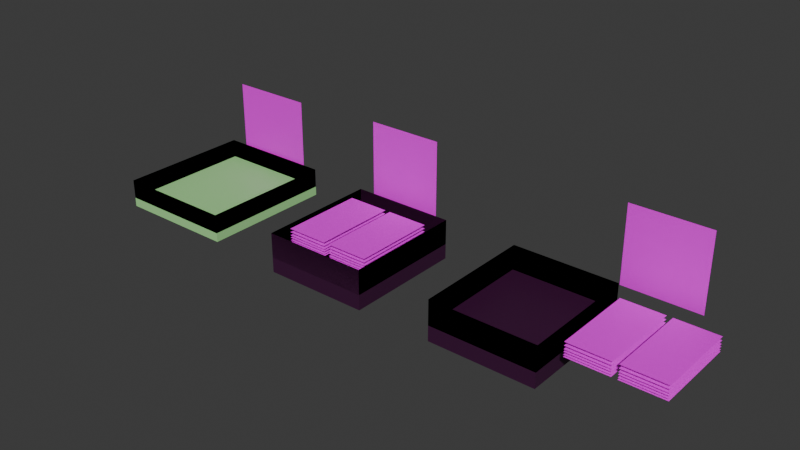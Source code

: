 # Source: boxset.blend  (saved by Blender 4.1.24; exported with 4.5.12 LTS)
import bpy
from mathutils import Matrix  # noqa: F401  (used for matrix-valued properties, if any)

bpy.ops.wm.read_factory_settings(use_empty=True)
scene = bpy.context.scene
scene.name = 'Scene'

# ---- collections
col_collection = bpy.data.collections.new('Collection'); scene.collection.children.link(col_collection)

# ---- images (referenced by path relative to the original .blend; pixels are not part of the script)
import os
ASSET_DIR = os.environ.get("B2B_ASSET_DIR", "")  # directory of the original .blend (textures are referenced by path, not embedded)
HERE = os.path.dirname(os.path.abspath(__file__))  # packed textures are extracted next to this script under _unpacked/

def load_image(name, relpath, width, height, colorspace="sRGB"):
    """Load a texture the original file referenced (path relative to the .blend, or extracted next to this script)."""
    p = next((c for c in (os.path.join(HERE, relpath), os.path.join(ASSET_DIR, relpath)) if relpath and os.path.exists(c)), "")
    if p:
        img = bpy.data.images.load(p, check_existing=True)
        img.name = name
    else:  # same state as the original file: an image datablock whose file is absent (Cycles renders it pink)
        img = bpy.data.images.new(name, width, height)
        img.source = "FILE"
        img.filepath = "//" + (relpath or name)
    img.colorspace_settings.name = colorspace
    return img
img_box1_removebg_preview_png = load_image('box1-removebg-preview.png', 'project pic/box1-removebg-preview.png', 1024, 1024, 'sRGB')
img_box2face_jpg = load_image('box2face.jpg', 'project pic/box2face.jpg', 1024, 1024, 'sRGB')
img_box2_removebg_preview_png = load_image('box2-removebg-preview.png', 'project pic/box2-removebg-preview.png', 1024, 1024, 'sRGB')

# ---- materials (node trees are filled in below, after node groups)
mat_material_005 = bpy.data.materials.new('Material.005')
mat_material_005.use_transparent_shadow = False
mat_material_004 = bpy.data.materials.new('Material.004')
mat_material_004.use_transparent_shadow = False
mat_material_006 = bpy.data.materials.new('Material.006')
mat_material_006.use_transparent_shadow = False
mat_material_007 = bpy.data.materials.new('Material.007')
mat_material_007.use_transparent_shadow = False
mat_material_003 = bpy.data.materials.new('Material.003')
mat_material_003.use_transparent_shadow = False

# ---- material node trees
mat_material_005.use_nodes = True; mat_material_005.node_tree.nodes.clear()
_N = mat_material_005.node_tree.nodes; _L = mat_material_005.node_tree.links
n0 = _N.new('ShaderNodeBsdfPrincipled'); n0.name = 'Principled BSDF'; n0.location = (10, 300)
n0.inputs[0].default_value = (0.3782, 0.801, 0.3078, 1.0)
n1 = _N.new('ShaderNodeOutputMaterial'); n1.name = 'Material Output'; n1.location = (300, 300)
_L.new(n0.outputs[0], n1.inputs[0])
n1.is_active_output = True
mat_material_004.use_nodes = True; mat_material_004.node_tree.nodes.clear()
_N = mat_material_004.node_tree.nodes; _L = mat_material_004.node_tree.links
n0 = _N.new('ShaderNodeBsdfPrincipled'); n0.name = 'Principled BSDF'; n0.location = (10, 300)
n1 = _N.new('ShaderNodeOutputMaterial'); n1.name = 'Material Output'; n1.location = (300, 300)
n2 = _N.new('ShaderNodeTexImage'); n2.name = 'Image Texture'; n2.location = (-280, 280)
n2.image = img_box1_removebg_preview_png
_L.new(n0.outputs[0], n1.inputs[0])
_L.new(n2.outputs[0], n0.inputs[0])
n1.is_active_output = True
mat_material_006.use_nodes = True; mat_material_006.node_tree.nodes.clear()
_N = mat_material_006.node_tree.nodes; _L = mat_material_006.node_tree.links
n0 = _N.new('ShaderNodeBsdfPrincipled'); n0.name = 'Principled BSDF'; n0.location = (10, 300)
n1 = _N.new('ShaderNodeOutputMaterial'); n1.name = 'Material Output'; n1.location = (300, 300)
n2 = _N.new('ShaderNodeTexImage'); n2.name = 'Image Texture'; n2.location = (-280, 280)
n2.image = img_box2face_jpg
_L.new(n0.outputs[0], n1.inputs[0])
_L.new(n2.outputs[0], n0.inputs[0])
n1.is_active_output = True
mat_material_007.use_nodes = True; mat_material_007.node_tree.nodes.clear()
_N = mat_material_007.node_tree.nodes; _L = mat_material_007.node_tree.links
n0 = _N.new('ShaderNodeBsdfPrincipled'); n0.name = 'Principled BSDF'; n0.location = (10, 300)
n0.inputs[0].default_value = (0.04644, 0.004853, 0.04083, 1.0)
n1 = _N.new('ShaderNodeOutputMaterial'); n1.name = 'Material Output'; n1.location = (300, 300)
_L.new(n0.outputs[0], n1.inputs[0])
n1.is_active_output = True
mat_material_003.use_nodes = True; mat_material_003.node_tree.nodes.clear()
_N = mat_material_003.node_tree.nodes; _L = mat_material_003.node_tree.links
n0 = _N.new('ShaderNodeBsdfPrincipled'); n0.name = 'Principled BSDF'; n0.location = (10, 300)
n1 = _N.new('ShaderNodeOutputMaterial'); n1.name = 'Material Output'; n1.location = (300, 300)
n2 = _N.new('ShaderNodeTexImage'); n2.name = 'Image Texture'; n2.location = (-280, 280)
n2.image = img_box2_removebg_preview_png
_L.new(n0.outputs[0], n1.inputs[0])
_L.new(n2.outputs[0], n0.inputs[0])
n1.is_active_output = True

# ---- world
world_world = bpy.data.worlds.new('World'); scene.world = world_world
world_world.use_nodes = True; world_world.node_tree.nodes.clear()
_N = world_world.node_tree.nodes; _L = world_world.node_tree.links
n0 = _N.new('ShaderNodeOutputWorld'); n0.name = 'World Output'; n0.location = (300, 300)
n1 = _N.new('ShaderNodeBackground'); n1.name = 'Background'; n1.location = (10, 300)
n1.inputs[0].default_value = (0.05088, 0.05088, 0.05088, 1.0)
_L.new(n1.outputs[0], n0.inputs[0])
n0.is_active_output = True
world_world.color = (0.05088, 0.05088, 0.05088)
world_world.use_sun_shadow = False
world_world.sun_shadow_jitter_overblur = 0.0

# ---- meshes
me_cube_002 = bpy.data.meshes.new('Cube.002')
me_cube_002.from_pydata([(-1.0, -1.0, -1.0), (-1.0, -1.0, 1.0), (-1.0, 1.0, -1.0), (-1.0, 1.0, 1.0), (1.0, -1.0, -1.0), (1.0, -1.0, 1.0), (1.0, 1.0, -1.0), (1.0, 1.0, 1.0), (-1.0, 1.0, 0.3554), (-1.0, -1.0, 0.3554), (1.0, 1.0, 0.3554), (1.0, -1.0, 0.3554), (-0.711, 1.029, -0.7265), (0.7015, 1.029, -0.7265), (-0.711, 1.029, -5.762), (0.7015, 1.029, -5.762)], [], [(0, 1, 3, 2), (2, 3, 7, 6), (6, 7, 5, 4), (4, 5, 1, 0), (4, 0, 9, 11), (7, 3, 1, 5), (8, 10, 11, 9), (2, 6, 10, 8), (0, 2, 8, 9), (6, 4, 11, 10), (12, 13, 15, 14)])
me_cube_002.polygons.foreach_set('material_index', [0, 0, 0, 0, 0, 0, 0, 0, 0, 0, 1])
_uv = me_cube_002.uv_layers.new(name='UVMap')
_uv.uv.foreach_set('vector', [0.375, 0.0, 0.625, 0.0, 0.625, 0.25, 0.375, 0.25, 0.375, 0.25, 0.625, 0.25, 0.625, 0.5, 0.375, 0.5, 0.375, 0.5, 0.625, 0.5, 0.625, 0.75, 0.375, 0.75, 0.375, 0.75, 0.625, 0.75, 0.625, 1.0, 0.375, 1.0, 0.375, 0.75, 0.375, 1.0, 0.375, 1.0, 0.375, 0.75, 0.625, 0.5, 0.875, 0.5, 0.875, 0.75, 0.625, 0.75, 0.125, 0.5, 0.375, 0.5, 0.375, 0.75, 0.125, 0.75, 0.375, 0.25, 0.375, 0.5, 0.375, 0.5, 0.375, 0.25, 0.375, 0.0, 0.375, 0.25, 0.375, 0.25, 0.375, 0.0, 0.375, 0.5, 0.375, 0.75, 0.375, 0.75, 0.375, 0.5, 0.265, 0.265, 0.735, 0.265, 0.735, 0.735, 0.265, 0.735])
me_cube_002.materials.append(mat_material_005)
me_cube_002.materials.append(mat_material_004)
me_cube_002.update()
me_plane_006 = bpy.data.meshes.new('Plane.006')
me_plane_006.from_pydata([(-1.0, -1.0, 0.0), (1.0, -1.0, 0.0), (-1.0, 1.0, 0.0), (1.0, 1.0, 0.0), (-1.391, -1.979, 3.257), (-1.391, -0.9242, 3.257), (-1.391, -1.979, 0.0692), (-1.391, -0.9242, 0.0692), (1.373, -1.979, 3.257), (1.373, -0.9242, 3.257), (1.373, -1.979, 0.0692), (1.373, -0.9242, 0.0692), (-1.391, -1.579, 3.257), (-1.391, -1.579, 0.0692), (1.373, -1.579, 0.0692), (1.373, -1.579, 3.257), (0.01371, -1.301, 2.785), (1.117, -1.301, 2.785), (0.01371, -1.301, 0.5774), (1.117, -1.301, 0.5774), (0.01371, -0.9431, 2.785), (1.117, -0.9431, 2.785), (0.01371, -0.9431, 0.5774), (1.117, -0.9431, 0.5774), (0.01371, -1.035, 2.785), (1.117, -1.035, 2.785), (0.01371, -1.035, 0.5774), (1.117, -1.035, 0.5774), (0.01371, -1.119, 2.785), (1.117, -1.119, 2.785), (0.01371, -1.119, 0.5774), (1.117, -1.119, 0.5774), (0.01371, -1.181, 2.785), (1.117, -1.181, 2.785), (0.01371, -1.181, 0.5774), (1.117, -1.181, 0.5774), (0.01371, -1.25, 2.785), (1.117, -1.25, 2.785), (0.01371, -1.25, 0.5774), (1.117, -1.25, 0.5774), (-1.232, -1.301, 2.785), (-0.1287, -1.301, 2.785), (-1.232, -1.301, 0.5774), (-0.1287, -1.301, 0.5774), (-1.232, -0.9431, 2.785), (-0.1287, -0.9431, 2.785), (-1.232, -0.9431, 0.5774), (-0.1287, -0.9431, 0.5774), (-1.232, -1.035, 2.785), (-0.1287, -1.035, 2.785), (-1.232, -1.035, 0.5774), (-0.1287, -1.035, 0.5774), (-1.232, -1.119, 2.785), (-0.1287, -1.119, 2.785), (-1.232, -1.119, 0.5774), (-0.1287, -1.119, 0.5774), (-1.232, -1.181, 2.785), (-0.1287, -1.181, 2.785), (-1.232, -1.181, 0.5774), (-0.1287, -1.181, 0.5774), (-1.232, -1.25, 2.785), (-0.1287, -1.25, 2.785), (-1.232, -1.25, 0.5774), (-0.1287, -1.25, 0.5774)], [], [(0, 1, 3, 2), (4, 5, 7, 6), (6, 7, 11, 10), (10, 11, 9, 8), (8, 9, 5, 4), (6, 10, 8, 4), (7, 5, 12, 13), (14, 13, 12, 15), (5, 9, 15, 12), (11, 7, 13, 14), (9, 11, 14, 15), (16, 17, 19, 18), (20, 21, 23, 22), (24, 25, 27, 26), (28, 29, 31, 30), (32, 33, 35, 34), (36, 37, 39, 38), (40, 41, 43, 42), (44, 45, 47, 46), (48, 49, 51, 50), (52, 53, 55, 54), (56, 57, 59, 58), (60, 61, 63, 62)])
me_plane_006.polygons.foreach_set('material_index', [0, 1, 1, 1, 1, 1, 1, 1, 1, 1, 1, 2, 2, 2, 2, 2, 2, 2, 2, 2, 2, 2, 2])
_uv = me_plane_006.uv_layers.new(name='UVMap')
_uv.uv.foreach_set('vector', [0.0, 0.0, 1.0, 0.0, 1.0, 1.0, 0.0, 1.0, 0.375, 0.0, 0.625, 0.0, 0.625, 0.25, 0.375, 0.25, 0.375, 0.25, 0.625, 0.25, 0.625, 0.5, 0.375, 0.5, 0.375, 0.5, 0.625, 0.5, 0.625, 0.75, 0.375, 0.75, 0.375, 0.75, 0.625, 0.75, 0.625, 1.0, 0.375, 1.0, 0.125, 0.5, 0.375, 0.5, 0.375, 0.75, 0.125, 0.75, 0.625, 0.25, 0.625, 0.0, 0.625, 0.0, 0.625, 0.25, 0.625, 0.5, 0.875, 0.5, 0.875, 0.75, 0.625, 0.75, 0.625, 1.0, 0.625, 0.75, 0.625, 0.75, 0.625, 1.0, 0.625, 0.5, 0.625, 0.25, 0.625, 0.25, 0.625, 0.5, 0.625, 0.75, 0.625, 0.5, 0.625, 0.5, 0.625, 0.75, 0.3005, 0.3005, 0.6995, 0.3005, 0.6995, 0.6995, 0.3005, 0.6995, 0.3005, 0.3005, 0.6995, 0.3005, 0.6995, 0.6995, 0.3005, 0.6995, 0.3005, 0.3005, 0.6995, 0.3005, 0.6995, 0.6995, 0.3005, 0.6995, 0.3005, 0.3005, 0.6995, 0.3005, 0.6995, 0.6995, 0.3005, 0.6995, 0.3005, 0.3005, 0.6995, 0.3005, 0.6995, 0.6995, 0.3005, 0.6995, 0.3005, 0.3005, 0.6995, 0.3005, 0.6995, 0.6995, 0.3005, 0.6995, 0.3005, 0.3005, 0.6995, 0.3005, 0.6995, 0.6995, 0.3005, 0.6995, 0.3005, 0.3005, 0.6995, 0.3005, 0.6995, 0.6995, 0.3005, 0.6995, 0.3005, 0.3005, 0.6995, 0.3005, 0.6995, 0.6995, 0.3005, 0.6995, 0.3005, 0.3005, 0.6995, 0.3005, 0.6995, 0.6995, 0.3005, 0.6995, 0.3005, 0.3005, 0.6995, 0.3005, 0.6995, 0.6995, 0.3005, 0.6995, 0.3005, 0.3005, 0.6995, 0.3005, 0.6995, 0.6995, 0.3005, 0.6995])
me_plane_006.materials.append(mat_material_006)
me_plane_006.materials.append(mat_material_007)
me_plane_006.materials.append(mat_material_003)
me_plane_006.update()
me_cube_004 = bpy.data.meshes.new('Cube.004')
me_cube_004.from_pydata([(-1.0, -1.0, -1.0), (-1.0, -1.0, 1.0), (-1.0, 1.0, -1.0), (-1.0, 1.0, 1.0), (1.0, -1.0, -1.0), (1.0, -1.0, 1.0), (1.0, 1.0, -1.0), (1.0, 1.0, 1.0), (-1.0, -1.0, -0.2406), (-1.0, 1.0, -0.2406), (1.0, 1.0, -0.2406), (1.0, -1.0, -0.2406)], [], [(0, 1, 3, 2), (2, 3, 7, 6), (6, 7, 5, 4), (4, 5, 1, 0), (2, 6, 4, 0), (3, 1, 8, 9), (10, 9, 8, 11), (1, 5, 11, 8), (7, 3, 9, 10), (5, 7, 10, 11)])
_uv = me_cube_004.uv_layers.new(name='UVMap')
_uv.uv.foreach_set('vector', [0.375, 0.0, 0.625, 0.0, 0.625, 0.25, 0.375, 0.25, 0.375, 0.25, 0.625, 0.25, 0.625, 0.5, 0.375, 0.5, 0.375, 0.5, 0.625, 0.5, 0.625, 0.75, 0.375, 0.75, 0.375, 0.75, 0.625, 0.75, 0.625, 1.0, 0.375, 1.0, 0.125, 0.5, 0.375, 0.5, 0.375, 0.75, 0.125, 0.75, 0.625, 0.25, 0.625, 0.0, 0.625, 0.0, 0.625, 0.25, 0.625, 0.5, 0.875, 0.5, 0.875, 0.75, 0.625, 0.75, 0.625, 1.0, 0.625, 0.75, 0.625, 0.75, 0.625, 1.0, 0.625, 0.5, 0.625, 0.25, 0.625, 0.25, 0.625, 0.5, 0.625, 0.75, 0.625, 0.5, 0.625, 0.5, 0.625, 0.75])
me_cube_004.materials.append(mat_material_007)
me_cube_004.update()
me_plane_013 = bpy.data.meshes.new('Plane.013')
me_plane_013.from_pydata([(-1.0, -1.0, 0.0), (1.0, -1.0, 0.0), (-1.0, 1.0, 0.0), (1.0, 1.0, 0.0), (-1.0, -1.0, 0.1606), (1.0, -1.0, 0.1606), (-1.0, 1.0, 0.1606), (1.0, 1.0, 0.1606), (-1.0, -1.0, 0.1192), (1.0, -1.0, 0.1192), (-1.0, 1.0, 0.1192), (1.0, 1.0, 0.1192), (-1.0, -1.0, 0.08154), (1.0, -1.0, 0.08154), (-1.0, 1.0, 0.08154), (1.0, 1.0, 0.08154), (-1.0, -1.0, 0.05362), (1.0, -1.0, 0.05362), (-1.0, 1.0, 0.05362), (1.0, 1.0, 0.05362), (-1.0, -1.0, 0.0227), (1.0, -1.0, 0.0227), (-1.0, 1.0, 0.0227), (1.0, 1.0, 0.0227), (-3.258, -1.0, 0.0), (-1.258, -1.0, 0.0), (-3.258, 1.0, 0.0), (-1.258, 1.0, 0.0), (-3.258, -1.0, 0.1606), (-1.258, -1.0, 0.1606), (-3.258, 1.0, 0.1606), (-1.258, 1.0, 0.1606), (-3.258, -1.0, 0.1192), (-1.258, -1.0, 0.1192), (-3.258, 1.0, 0.1192), (-1.258, 1.0, 0.1192), (-3.258, -1.0, 0.08154), (-1.258, -1.0, 0.08154), (-3.258, 1.0, 0.08154), (-1.258, 1.0, 0.08154), (-3.258, -1.0, 0.05362), (-1.258, -1.0, 0.05362), (-3.258, 1.0, 0.05362), (-1.258, 1.0, 0.05362), (-3.258, -1.0, 0.0227), (-1.258, -1.0, 0.0227), (-3.258, 1.0, 0.0227), (-1.258, 1.0, 0.0227)], [], [(0, 1, 3, 2), (4, 5, 7, 6), (8, 9, 11, 10), (12, 13, 15, 14), (16, 17, 19, 18), (20, 21, 23, 22), (24, 25, 27, 26), (28, 29, 31, 30), (32, 33, 35, 34), (36, 37, 39, 38), (40, 41, 43, 42), (44, 45, 47, 46)])
_uv = me_plane_013.uv_layers.new(name='UVMap')
_uv.uv.foreach_set('vector', [0.3005, 0.3005, 0.6995, 0.3005, 0.6995, 0.6995, 0.3005, 0.6995, 0.3005, 0.3005, 0.6995, 0.3005, 0.6995, 0.6995, 0.3005, 0.6995, 0.3005, 0.3005, 0.6995, 0.3005, 0.6995, 0.6995, 0.3005, 0.6995, 0.3005, 0.3005, 0.6995, 0.3005, 0.6995, 0.6995, 0.3005, 0.6995, 0.3005, 0.3005, 0.6995, 0.3005, 0.6995, 0.6995, 0.3005, 0.6995, 0.3005, 0.3005, 0.6995, 0.3005, 0.6995, 0.6995, 0.3005, 0.6995, 0.3005, 0.3005, 0.6995, 0.3005, 0.6995, 0.6995, 0.3005, 0.6995, 0.3005, 0.3005, 0.6995, 0.3005, 0.6995, 0.6995, 0.3005, 0.6995, 0.3005, 0.3005, 0.6995, 0.3005, 0.6995, 0.6995, 0.3005, 0.6995, 0.3005, 0.3005, 0.6995, 0.3005, 0.6995, 0.6995, 0.3005, 0.6995, 0.3005, 0.3005, 0.6995, 0.3005, 0.6995, 0.6995, 0.3005, 0.6995, 0.3005, 0.3005, 0.6995, 0.3005, 0.6995, 0.6995, 0.3005, 0.6995])
me_plane_013.materials.append(mat_material_003)
me_plane_013.update()
me_plane_014 = bpy.data.meshes.new('Plane.014')
me_plane_014.from_pydata([(-1.0, -1.0, 0.0), (1.0, -1.0, 0.0), (-1.0, 1.0, 0.0), (1.0, 1.0, 0.0)], [], [(0, 1, 3, 2)])
_uv = me_plane_014.uv_layers.new(name='UVMap')
_uv.uv.foreach_set('vector', [0.0, 0.0, 1.0, 0.0, 1.0, 1.0, 0.0, 1.0])
me_plane_014.materials.append(mat_material_006)
me_plane_014.update()

# ---- objects
ob_cube = bpy.data.objects.new('Cube', me_cube_002)
ob_box2 = bpy.data.objects.new('box2', me_plane_006)
ob_cube_002 = bpy.data.objects.new('Cube.002', me_cube_004)
ob_plane_002 = bpy.data.objects.new('Plane.002', me_plane_013)
ob_plane_003 = bpy.data.objects.new('Plane.003', me_plane_014)

# ---- transforms, parenting, visibility, modifiers, constraints
ob_cube.location = (2.869, 0.0, 0.2526)
ob_cube.scale = (0.5771, 0.6438, -0.1347)
ob_box2.location = (4.6, 0.6055, 0.7351)
ob_box2.rotation_euler = (1.571, 0.0, 0.0)
ob_box2.scale = (0.3641, 0.3641, 0.3641)
ob_cube_002.location = (6.326, 0.0, 0.2066)
ob_cube_002.scale = (0.5031, 0.5803, 0.192)
ob_plane_002.location = (7.599, -0.006556, 0.2615)
ob_plane_002.scale = (0.2008, 0.4019, 0.8112)
ob_plane_003.location = (7.187, 0.6055, 0.7351)
ob_plane_003.rotation_euler = (1.571, 0.0, 0.0)
ob_plane_003.scale = (0.3641, 0.3641, 0.3641)

# ---- collection membership
col_collection.objects.link(ob_cube)
col_collection.objects.link(ob_box2)
col_collection.objects.link(ob_cube_002)
col_collection.objects.link(ob_plane_002)
col_collection.objects.link(ob_plane_003)

# ---- scene / render settings (as saved in the file)
scene.frame_start = 1; scene.frame_end = 250; scene.frame_set(1)
scene.render.engine = 'BLENDER_EEVEE_NEXT'
scene.cycles.sampling_pattern = 'TABULATED_SOBOL'
scene.eevee.ray_tracing_options.trace_max_roughness = 0.0
bpy.context.view_layer.update()

# ---- added for rendering (the .blend has no active camera and no usable light): camera, sun
cam_auto = bpy.data.cameras.new('AutoCamera')
cam_auto.lens = 50.0
cam_auto.sensor_width = 36.0
cam_auto.clip_end = 1000.0
ob_auto_camera = bpy.data.objects.new('AutoCamera', cam_auto)
scene.collection.objects.link(ob_auto_camera)
ob_auto_camera.location = (10.3792, -6.39065, 4.82356)
ob_auto_camera.rotation_euler = (1.09748, -7.21219e-08, 0.694738)
scene.camera = ob_auto_camera
light_auto_sun = bpy.data.lights.new('AutoSun', 'SUN')
light_auto_sun.energy = 3.0
light_auto_sun.angle = 0.0523599
ob_auto_sun = bpy.data.objects.new('AutoSun', light_auto_sun)
scene.collection.objects.link(ob_auto_sun)
ob_auto_sun.rotation_euler = (0.872665, 0.174533, 0.523599)
bpy.context.view_layer.update()
